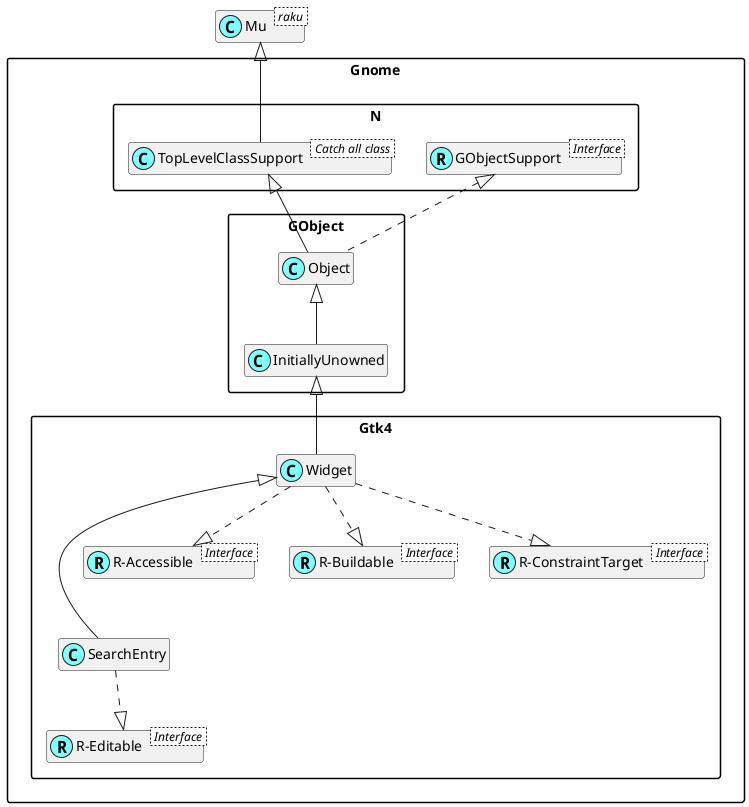

The diagram above was rendered by PlantUML. Its source (embedded in the PNG):
@startuml
'scale 0.8

skinparam packageStyle rectangle
skinparam stereotypeCBackgroundColor #80ffff
set namespaceSeparator ::
hide members

class Mu < raku >

class Gnome::N::TopLevelClassSupport < Catch all class >
Mu <|-- Gnome::N::TopLevelClassSupport

Interface Gnome::N::GObjectSupport < Interface >
class Gnome::N::GObjectSupport <<(R,#80ffff)>>

Interface Gnome::Gtk4::R-Editable < Interface >
class "Gnome::Gtk4::R-Editable" <<(R,#80ffff)>>
Gnome::Gtk4::SearchEntry ..|> "Gnome::Gtk4::R-Editable"
Gnome::Gtk4::Widget <|--- Gnome::Gtk4::SearchEntry

Interface Gnome::Gtk4::R-Accessible < Interface >
class "Gnome::Gtk4::R-Accessible" <<(R,#80ffff)>>
Gnome::Gtk4::Widget ..|> "Gnome::Gtk4::R-Accessible"

Interface Gnome::Gtk4::R-Buildable < Interface >
class "Gnome::Gtk4::R-Buildable" <<(R,#80ffff)>>
Gnome::Gtk4::Widget ..|> "Gnome::Gtk4::R-Buildable"

Interface Gnome::Gtk4::R-ConstraintTarget < Interface >
class "Gnome::Gtk4::R-ConstraintTarget" <<(R,#80ffff)>>
Gnome::Gtk4::Widget ..|> "Gnome::Gtk4::R-ConstraintTarget"
Gnome::GObject::InitiallyUnowned <|-- Gnome::Gtk4::Widget
Gnome::GObject::Object <|-- Gnome::GObject::InitiallyUnowned
Gnome::N::TopLevelClassSupport <|-- Gnome::GObject::Object
Gnome::N::GObjectSupport <|. Gnome::GObject::Object

@enduml